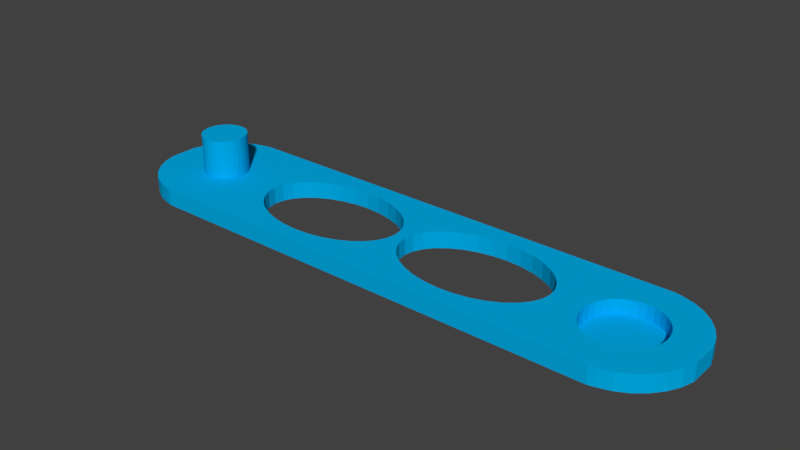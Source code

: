 # Source: TUSH_rpw_ver03_modelOnly.blend  (saved by Blender 2.78.0; exported with 4.5.12 LTS)
import bpy
from mathutils import Matrix  # noqa: F401  (used for matrix-valued properties, if any)

bpy.ops.wm.read_factory_settings(use_empty=True)
scene = bpy.context.scene
scene.name = 'Scene'

# ---- collections
col_collection_1 = bpy.data.collections.new('Collection 1'); scene.collection.children.link(col_collection_1)

# ---- materials (node trees are filled in below, after node groups)
mat_material_022 = bpy.data.materials.new('Material.022')
mat_material_022.alpha_threshold = 0.0
mat_material_022.use_transparent_shadow = False
mat_material_022.diffuse_color = (0.0, 0.4205, 0.8, 1.0)
mat_material_022.roughness = 0.5

# ---- material node trees

# ---- world
world_world = bpy.data.worlds.new('World'); scene.world = world_world
world_world.color = (0.05088, 0.05088, 0.05088)
world_world.use_sun_shadow = False
world_world.sun_shadow_jitter_overblur = 0.0
world_world.cycles.sampling_method = 'MANUAL'

# ---- meshes
me_cube_001 = bpy.data.meshes.new('Cube.001')
me_cube_001.from_pydata([(-0.7843, 0.3333, 5.667), (-0.769, 0.3269, 5.667), (-0.7543, 0.308, 5.667), (-0.7407, 0.2772, 5.667), (-0.7289, 0.2357, 5.667), (-0.7191, 0.1852, 5.667), (-0.7119, 0.1276, 5.667), (-0.7074, 0.06503, 5.667), (-0.7059, 2.517e-08, 5.667), (-0.7074, -0.06503, 5.667), (-0.7119, -0.1276, 5.667), (-0.7191, -0.1852, 5.667), (-0.7289, -0.2357, 5.667), (-0.7407, -0.2772, 5.667), (-0.7543, -0.308, 5.667), (-0.769, -0.3269, 5.667), (-0.7843, -0.3333, 5.667), (-0.7996, -0.3269, 5.667), (-0.8143, -0.308, 5.667), (-0.8279, -0.2772, 5.667), (-0.8398, -0.2357, 5.667), (-0.8495, -0.1852, 5.667), (-0.8568, -0.1276, 5.667), (-0.8612, -0.06503, 5.667), (-0.8627, 3.219e-07, 5.667), (-0.8612, 0.06503, 5.667), (-0.8568, 0.1276, 5.667), (-0.8495, 0.1852, 5.667), (-0.8398, 0.2357, 5.667), (-0.8279, 0.2772, 5.667), (-0.8143, 0.308, 5.667), (-0.7996, 0.3269, 5.667), (0.7843, 0.5417, -0.6667), (0.8092, 0.5313, -0.6667), (0.8331, 0.5004, -0.6667), (0.8551, 0.4504, -0.6667), (0.8744, 0.383, -0.6667), (0.8903, 0.3009, -0.6667), (0.9021, 0.2073, -0.6667), (0.9093, 0.1057, -0.6667), (0.9118, 4.089e-08, -0.6667), (0.9093, -0.1057, -0.6667), (0.9021, -0.2073, -0.6667), (0.8903, -0.3009, -0.6667), (0.8744, -0.383, -0.6667), (0.8551, -0.4504, -0.6667), (0.8331, -0.5004, -0.6667), (0.8092, -0.5313, -0.6667), (0.7843, -0.5417, -0.6667), (0.7594, -0.5313, -0.6667), (0.7355, -0.5004, -0.6667), (0.7135, -0.4504, -0.6667), (0.6942, -0.383, -0.6667), (0.6783, -0.3009, -0.6667), (0.6666, -0.2073, -0.6667), (0.6593, -0.1057, -0.6667), (0.6569, 5.23e-07, -0.6667), (0.6593, 0.1057, -0.6667), (0.6666, 0.2073, -0.6667), (0.6783, 0.3009, -0.6667), (0.6942, 0.383, -0.6667), (0.7135, 0.4504, -0.6667), (0.7355, 0.5004, -0.6667), (0.7594, 0.5313, -0.6667), (0.8903, -0.3009, 1.0), (0.7843, 0.5417, 1.0), (0.7594, 0.5313, 1.0), (0.7355, 0.5004, 1.0), (0.6666, -0.2073, 1.0), (0.6783, -0.3009, 1.0), (0.6593, -0.1057, 1.0), (0.6942, -0.383, 1.0), (0.7594, -0.5313, 1.0), (0.7843, -0.5417, 1.0), (0.7355, -0.5004, 1.0), (0.9093, 0.1057, 1.0), (0.8551, 0.4504, 1.0), (0.9118, 4.089e-08, 1.0), (0.9021, 0.2073, 1.0), (0.8092, -0.5313, 1.0), (0.6942, 0.383, 1.0), (0.7135, 0.4504, 1.0), (0.6783, 0.3009, 1.0), (0.9093, -0.1057, 1.0), (0.8551, -0.4504, 1.0), (0.8744, -0.383, 1.0), (0.9021, -0.2073, 1.0), (0.6569, 5.23e-07, 1.0), (0.7135, -0.4504, 1.0), (0.6593, 0.1057, 1.0), (0.8744, 0.383, 1.0), (0.8331, -0.5004, 1.0), (0.8903, 0.3009, 1.0), (0.6666, 0.2073, 1.0), (0.8331, 0.5004, 1.0), (0.8092, 0.5313, 1.0), (-0.7191, -0.1852, 1.0), (-0.7843, 0.3333, 1.0), (-0.7996, 0.3269, 1.0), (-0.8143, 0.308, 1.0), (-0.8568, -0.1276, 1.0), (-0.8495, -0.1852, 1.0), (-0.8612, -0.06503, 1.0), (-0.8398, -0.2357, 1.0), (-0.7996, -0.3269, 1.0), (-0.7843, -0.3333, 1.0), (-0.8143, -0.308, 1.0), (-0.7074, 0.06503, 1.0), (-0.7407, 0.2772, 1.0), (-0.7059, 2.517e-08, 1.0), (-0.7119, 0.1276, 1.0), (-0.769, -0.3269, 1.0), (-0.8398, 0.2357, 1.0), (-0.8279, 0.2772, 1.0), (-0.8495, 0.1852, 1.0), (-0.7074, -0.06503, 1.0), (-0.7407, -0.2772, 1.0), (-0.7289, -0.2357, 1.0), (-0.7119, -0.1276, 1.0), (-0.8627, 3.219e-07, 1.0), (-0.8279, -0.2772, 1.0), (-0.8612, 0.06503, 1.0), (-0.7289, 0.2357, 1.0), (-0.7543, -0.308, 1.0), (-0.7191, 0.1852, 1.0), (-0.8568, 0.1276, 1.0), (-0.7543, 0.308, 1.0), (-0.769, 0.3269, 1.0), (-0.9556, -0.7071, 1.0), (-0.9556, -0.7071, -1.0), (-1.007, -0.3827, 1.0), (-1.007, -0.3827, -1.0), (-1.007, 0.3827, 1.0), (-1.007, 0.3827, -1.0), (-0.8351, -0.9808, 1.0), (-0.8351, -0.9808, -1.0), (-0.9199, -0.8315, 1.0), (-0.9199, -0.8315, -1.0), (-0.9199, 0.8315, 1.0), (-0.9199, 0.8315, -1.0), (-1.02, -0.2004, -1.0), (-1.02, -0.2004, 1.0), (-0.8793, -0.9239, 1.0), (-0.8793, -0.9239, -1.0), (-0.8793, 0.9239, 1.0), (-0.8793, 0.9239, -1.0), (-0.8351, 0.9808, 1.0), (-0.8351, 0.9808, -1.0), (-0.8131, 1.0, -1.0), (-0.8131, -1.0, 1.0), (-0.8131, -1.0, -1.0), (-0.9849, 0.5556, 1.0), (-0.9849, 0.5556, -1.0), (-0.9849, -0.5556, 1.0), (-0.9849, -0.5556, -1.0), (-0.9556, 0.7071, 1.0), (-0.9656, 0.6555, 1.0), (-0.9556, 0.7071, -1.0), (-1.02, 0.2004, -1.0), (-1.02, 0.2004, 1.0), (-0.8131, 1.0, 1.0), (-0.8819, 0.9179, 1.0), (0.9556, 0.7071, 1.0), (0.9556, 0.7071, -1.0), (1.007, 0.3827, 1.0), (1.007, 0.3827, -1.0), (1.007, -0.3827, 1.0), (1.007, -0.3827, -1.0), (0.8351, 0.9808, 1.0), (0.8351, 0.9808, -1.0), (0.9199, 0.8315, 1.0), (0.9199, 0.8315, -1.0), (0.9199, -0.8315, 1.0), (0.9199, -0.8315, -1.0), (1.02, 0.2004, 1.0), (1.02, 0.2004, -1.0), (0.8793, 0.9239, 1.0), (0.8793, 0.9239, -1.0), (0.8793, -0.9239, 1.0), (0.8793, -0.9239, -1.0), (0.8351, -0.9808, 1.0), (0.8351, -0.9808, -1.0), (0.8131, -1.0, -1.0), (0.8131, 1.0, 1.0), (0.8131, 1.0, -1.0), (0.9849, -0.5556, 1.0), (0.9849, -0.5556, -1.0), (0.9764, 0.5994, 1.0), (0.9849, 0.5556, 1.0), (0.9849, 0.5556, -1.0), (0.9556, -0.7071, 1.0), (0.9556, -0.7071, -1.0), (1.02, -0.2004, 1.0), (1.02, -0.2004, -1.0), (0.8131, -1.0, 1.0), (0.5044, -0.4051, 1.0), (0.5044, -0.4051, -1.0), (0.2843, 0.7292, 1.0), (0.2843, 0.7292, -1.0), (0.2327, 0.7152, 1.0), (0.2327, 0.7152, -1.0), (0.183, 0.6737, 1.0), (0.183, 0.6737, -1.0), (0.03976, -0.279, 1.0), (0.03976, -0.279, -1.0), (0.06422, -0.4051, 1.0), (0.06422, -0.4051, -1.0), (0.02469, -0.1423, 1.0), (0.02469, -0.1423, -1.0), (0.09714, -0.5156, 1.0), (0.09714, -0.5156, -1.0), (0.2327, -0.7152, 1.0), (0.2327, -0.7152, -1.0), (0.2843, -0.7292, 1.0), (0.2843, -0.7292, -1.0), (0.183, -0.6737, 1.0), (0.183, -0.6737, -1.0), (0.5467, 0.06573, 1.0), (0.5439, 0.1423, 1.0), (0.5439, 0.1423, -1.0), (0.4314, 0.6063, 1.0), (0.4314, 0.6063, -1.0), (0.549, 5.505e-08, 1.0), (0.549, 5.505e-08, -1.0), (0.5289, 0.279, 1.0), (0.5289, 0.279, -1.0), (0.336, -0.7152, 1.0), (0.336, -0.7152, -1.0), (0.09714, 0.5156, 1.0), (0.09714, 0.5156, -1.0), (0.1373, 0.6063, 1.0), (0.1373, 0.6063, -1.0), (0.06422, 0.4051, 1.0), (0.06422, 0.4051, -1.0), (0.5439, -0.1423, 1.0), (0.5439, -0.1423, -1.0), (0.4314, -0.6063, 1.0), (0.4314, -0.6063, -1.0), (0.4715, -0.5156, 1.0), (0.4715, -0.5156, -1.0), (0.5289, -0.279, 1.0), (0.5289, -0.279, -1.0), (0.01961, 7.041e-07, 1.0), (0.01961, 7.041e-07, -1.0), (0.1373, -0.6063, 1.0), (0.1373, -0.6063, -1.0), (0.02469, 0.1423, 1.0), (0.02469, 0.1423, -1.0), (0.4715, 0.5156, 1.0), (0.4715, 0.5156, -1.0), (0.3856, -0.6737, 1.0), (0.3856, -0.6737, -1.0), (0.5044, 0.4051, 1.0), (0.5044, 0.4051, -1.0), (0.05525, 0.3589, 1.0), (0.03976, 0.279, 1.0), (0.03976, 0.279, -1.0), (0.3856, 0.6737, 1.0), (0.3856, 0.6737, -1.0), (0.336, 0.7152, 1.0), (0.336, 0.7152, -1.0), (-0.06422, -0.4051, 1.0), (-0.06422, -0.4051, -1.0), (-0.2843, 0.7292, 1.0), (-0.2843, 0.7292, -1.0), (-0.336, 0.7152, 1.0), (-0.336, 0.7152, -1.0), (-0.3856, 0.6737, 1.0), (-0.3856, 0.6737, -1.0), (-0.5289, -0.279, 1.0), (-0.5289, -0.279, -1.0), (-0.5044, -0.4051, 1.0), (-0.5044, -0.4051, -1.0), (-0.5439, -0.1423, 1.0), (-0.5439, -0.1423, -1.0), (-0.4715, -0.5156, 1.0), (-0.4715, -0.5156, -1.0), (-0.336, -0.7152, 1.0), (-0.336, -0.7152, -1.0), (-0.2843, -0.7292, 1.0), (-0.2843, -0.7292, -1.0), (-0.3856, -0.6737, 1.0), (-0.3856, -0.6737, -1.0), (-0.02469, 0.1423, 1.0), (-0.02469, 0.1423, -1.0), (-0.1373, 0.6063, 1.0), (-0.1373, 0.6063, -1.0), (-0.01961, 5.505e-08, 1.0), (-0.01988, 0.007616, -1.0), (-0.01961, 5.505e-08, -1.0), (-0.03976, 0.279, 1.0), (-0.03976, 0.279, -1.0), (-0.2327, -0.7152, 1.0), (-0.2327, -0.7152, -1.0), (-0.4715, 0.5156, 1.0), (-0.4715, 0.5156, -1.0), (-0.4314, 0.6063, 1.0), (-0.4314, 0.6063, -1.0), (-0.5044, 0.4051, 1.0), (-0.5044, 0.4051, -1.0), (-0.4107, 0.6368, 1.0), (-0.02469, -0.1423, 1.0), (-0.02469, -0.1423, -1.0), (-0.1373, -0.6063, 1.0), (-0.1373, -0.6063, -1.0), (-0.09714, -0.5156, 1.0), (-0.09714, -0.5156, -1.0), (-0.03976, -0.279, 1.0), (-0.03976, -0.279, -1.0), (-0.549, 7.041e-07, 1.0), (-0.549, 7.041e-07, -1.0), (-0.4314, -0.6063, 1.0), (-0.4314, -0.6063, -1.0), (-0.5439, 0.1423, 1.0), (-0.5439, 0.1423, -1.0), (-0.5451, 0.1089, -1.0), (-0.09714, 0.5156, 1.0), (-0.09714, 0.5156, -1.0), (-0.183, -0.6737, 1.0), (-0.183, -0.6737, -1.0), (-0.07328, 0.4355, 1.0), (-0.06422, 0.4051, 1.0), (-0.06422, 0.4051, -1.0), (-0.5289, 0.279, 1.0), (-0.5289, 0.279, -1.0), (-0.183, 0.6737, 1.0), (-0.183, 0.6737, -1.0), (-0.2327, 0.7152, 1.0), (-0.2327, 0.7152, -1.0)], [], [(1, 0, 31, 30, 29, 28, 27, 26, 25, 24, 23, 22, 21, 20, 19, 18, 17, 16, 15, 14, 13, 12, 11, 10, 9, 8, 7, 6, 5, 4, 3, 2), (32, 33, 95, 65), (33, 34, 94, 95), (34, 35, 76, 94), (35, 36, 90, 76), (36, 37, 92, 90), (37, 38, 78, 92), (38, 39, 75, 78), (39, 40, 77, 75), (40, 41, 83, 77), (41, 42, 86, 83), (42, 43, 64, 86), (43, 44, 85, 64), (44, 45, 84, 85), (45, 46, 91, 84), (46, 47, 79, 91), (47, 48, 73, 79), (48, 49, 72, 73), (49, 50, 74, 72), (50, 51, 88, 74), (51, 52, 71, 88), (52, 53, 69, 71), (53, 54, 68, 69), (54, 55, 70, 68), (55, 56, 87, 70), (56, 57, 89, 87), (57, 58, 93, 89), (58, 59, 82, 93), (59, 60, 80, 82), (60, 61, 81, 80), (61, 62, 67, 81), (62, 63, 66, 67), (63, 32, 65, 66), (32, 63, 62, 61, 60, 59, 58, 57, 56, 55, 54, 53, 52, 51, 50, 49, 48, 47, 46, 45, 44, 43, 42, 41, 40, 39, 38, 37, 36, 35, 34, 33), (115, 109, 8, 9), (117, 96, 11, 12), (96, 118, 10, 11), (121, 119, 24, 25), (107, 110, 6, 7), (109, 107, 7, 8), (124, 122, 4, 5), (97, 98, 31, 0), (104, 105, 16, 17), (114, 125, 26, 27), (105, 111, 15, 16), (98, 99, 30, 31), (122, 108, 3, 4), (120, 106, 18, 19), (108, 126, 2, 3), (116, 117, 12, 13), (113, 112, 28, 29), (125, 121, 25, 26), (123, 116, 13, 14), (103, 120, 19, 20), (100, 101, 21, 22), (127, 97, 0, 1), (110, 124, 5, 6), (119, 102, 23, 24), (118, 115, 9, 10), (106, 104, 17, 18), (99, 113, 29, 30), (126, 127, 1, 2), (111, 123, 14, 15), (102, 100, 22, 23), (112, 114, 27, 28), (101, 103, 20, 21), (129, 128, 153, 154), (157, 155, 138, 139), (133, 132, 151, 152), (154, 153, 130, 131), (158, 315, 310, 274, 270, 272, 276, 312, 282, 278, 280, 293, 319, 304, 306, 262, 308, 302, 289, 288, 243, 208, 204, 206, 210, 245, 216, 212, 214, 227, 251, 237, 239, 196, 241, 235, 223, 175, 193, 167, 186, 191, 173, 179, 181, 182, 150, 135, 143, 137, 129, 154, 131, 140), (161, 138, 155, 156, 119, 121, 125, 114, 112, 113, 99, 98, 97, 127, 126, 108, 122, 124, 110, 107, 109, 309, 313, 323, 298, 294, 296, 300), (135, 134, 142, 143), (137, 136, 128, 129), (131, 130, 141, 140), (132, 133, 158, 159), (134, 135, 150, 149), (140, 141, 159, 158), (147, 146, 160, 148), (145, 144, 146, 147), (143, 142, 136, 137), (148, 160, 183, 184), (152, 151, 156, 155, 157), (139, 138, 161, 144, 145), (160, 146, 144, 161, 300, 267, 265, 263, 327, 325, 285, 316, 320, 254, 232, 228, 230, 201, 199, 197, 259, 257, 220, 248, 252, 224, 218, 217, 87, 89, 93, 82, 80, 81, 67, 66, 65, 95, 94, 76, 90, 92, 78, 75, 77, 187, 162, 170, 176, 168, 183), (163, 162, 187, 188, 189), (191, 190, 172, 173), (167, 166, 185, 186), (189, 188, 164, 165), (169, 168, 176, 177), (171, 170, 162, 163), (165, 164, 174, 175), (166, 167, 193, 192), (174, 164, 188, 187, 77, 83, 86, 64, 85, 84, 91, 79, 73, 72, 74, 88, 71, 69, 68, 70, 87, 222, 234, 240, 195, 238, 236, 250, 226, 213, 211, 215, 244, 209, 205, 203, 207, 242, 287, 301, 307, 261, 305, 303, 318, 292, 279, 277, 281, 311, 275, 271, 269, 273, 309, 109, 115, 118, 96, 117, 116, 123, 111, 105, 104, 106, 120, 103, 101, 100, 102, 119, 156, 151, 132, 159, 141, 130, 153, 128, 136, 142, 134, 149, 194, 180, 178, 172, 190, 185, 166, 192), (168, 169, 184, 183), (175, 174, 192, 193), (181, 180, 194, 182), (179, 178, 180, 181), (177, 176, 170, 171), (182, 194, 149, 150), (186, 185, 190, 191), (173, 172, 178, 179), (235, 234, 222, 223), (217, 222, 87), (239, 238, 195, 196), (196, 195, 240, 241), (247, 246, 242, 243), (219, 218, 224, 225), (223, 222, 217, 218, 219), (253, 252, 248, 249), (198, 197, 199, 200), (212, 211, 213, 214), (233, 232, 254, 255, 256), (214, 213, 226, 227), (200, 199, 201, 202), (249, 248, 220, 221), (245, 244, 215, 216), (221, 220, 257, 258), (237, 236, 238, 239), (231, 230, 228, 229), (256, 255, 246, 247), (175, 223, 219, 225, 253, 249, 221, 258, 260, 198, 200, 202, 231, 229, 233, 256, 247, 243, 288, 284, 291, 322, 317, 286, 326, 328, 264, 266, 268, 297, 295, 299, 324, 314, 315, 158, 133, 152, 157, 139, 145, 147, 148, 184, 169, 177, 171, 163, 189, 165), (251, 250, 236, 237), (210, 209, 244, 245), (204, 203, 205, 206), (260, 259, 197, 198), (225, 224, 252, 253), (243, 242, 207, 208), (241, 240, 234, 235), (216, 215, 211, 212), (202, 201, 230, 231), (258, 257, 259, 260), (227, 226, 250, 251), (208, 207, 203, 204), (229, 228, 232, 233), (206, 205, 209, 210), (302, 301, 287, 289), (320, 321, 290, 283, 287, 242, 246, 255, 254), (306, 305, 261, 262), (262, 261, 307, 308), (314, 313, 309, 310, 315), (284, 283, 290, 291), (289, 287, 283, 284, 288), (322, 321, 320, 316, 317), (264, 263, 265, 266), (278, 277, 279, 280), (299, 298, 323, 324), (280, 279, 292, 293), (266, 265, 267, 268), (317, 316, 285, 286), (312, 311, 281, 282), (286, 285, 325, 326), (304, 303, 305, 306), (297, 296, 294, 295), (324, 323, 313, 314), (319, 318, 303, 304), (276, 275, 311, 312), (270, 269, 271, 272), (328, 327, 263, 264), (291, 290, 321, 322), (310, 309, 273, 274), (308, 307, 301, 302), (282, 281, 277, 278), (268, 267, 300, 296, 297), (326, 325, 327, 328), (293, 292, 318, 319), (274, 273, 269, 270), (295, 294, 298, 299), (272, 271, 275, 276)])
me_cube_001.materials.append(mat_material_022)
me_cube_001.use_remesh_preserve_volume = False
me_cube_001.use_remesh_preserve_attributes = False
me_cube_001.use_mirror_vertex_groups = False
me_cube_001.update()

# ---- objects
ob_cube = bpy.data.objects.new('Cube', me_cube_001)

# ---- transforms, parenting, visibility, modifiers, constraints
ob_cube.location = (0.0, 0.0, 1.5)
ob_cube.scale = (51.0, 12.0, 1.5)
ob_cube.lineart.crease_threshold = 0.0

# ---- collection membership
col_collection_1.objects.link(ob_cube)

# ---- scene / render settings (as saved in the file)
scene.frame_start = 1; scene.frame_end = 250; scene.frame_set(185)
scene.render.engine = 'BLENDER_EEVEE_NEXT'
scene.render.resolution_percentage = 50
scene.render.dither_intensity = 0.0
scene.cycles.use_denoising = False
scene.cycles.samples = 128
scene.cycles.sampling_pattern = 'TABULATED_SOBOL'
scene.cycles.light_sampling_threshold = 0.0
scene.cycles.use_adaptive_sampling = False
scene.cycles.use_light_tree = False
scene.cycles.blur_glossy = 0.0
scene.cycles.sample_clamp_indirect = 0.0
scene.view_settings.view_transform = 'Standard'
scene.unit_settings.scale_length = 0.001
bpy.context.view_layer.update()

# ---- added for rendering (the .blend has no active camera and no usable light): camera, sun
cam_auto = bpy.data.cameras.new('AutoCamera')
cam_auto.lens = 50.0
cam_auto.sensor_width = 36.0
cam_auto.clip_end = 1740.69
ob_auto_camera = bpy.data.objects.new('AutoCamera', cam_auto)
scene.collection.objects.link(ob_auto_camera)
ob_auto_camera.location = (99.1848, -119.022, 84.3478)
ob_auto_camera.rotation_euler = (1.09748, -7.21219e-08, 0.694738)
scene.camera = ob_auto_camera
light_auto_sun = bpy.data.lights.new('AutoSun', 'SUN')
light_auto_sun.energy = 3.0
light_auto_sun.angle = 0.0523599
ob_auto_sun = bpy.data.objects.new('AutoSun', light_auto_sun)
scene.collection.objects.link(ob_auto_sun)
ob_auto_sun.rotation_euler = (0.872665, 0.174533, 0.523599)
bpy.context.view_layer.update()
